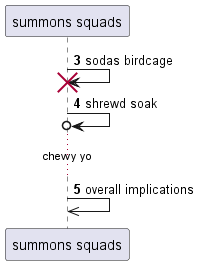

The diagram above was rendered by PlantUML. Its source (embedded in the PNG):
@startuml
participant "summons squads" as 0
autonumber 3 1
0 -> 0!! : sodas birdcage
0 ->o 0: shrewd soak
...chewy yo...
0 ->> 0: overall implications
@enduml